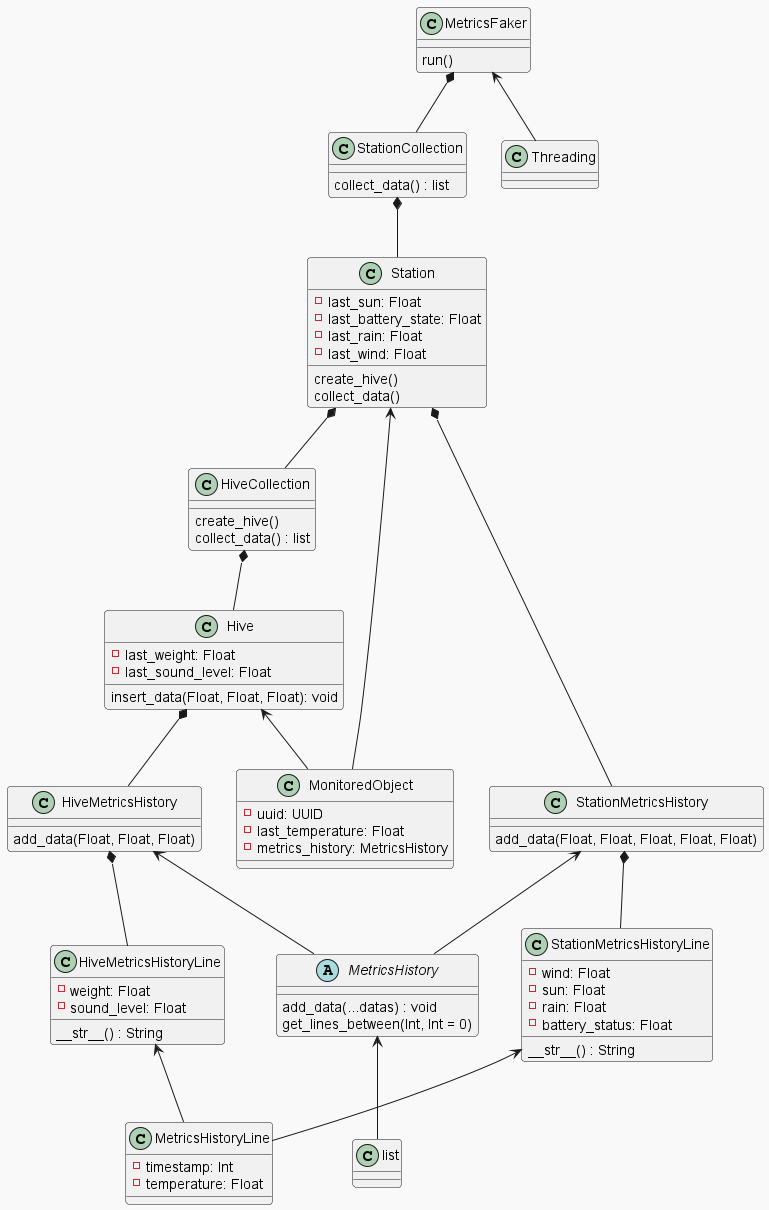

The diagram above was rendered by PlantUML. Its source (embedded in the PNG):
@startuml
!theme mars

class MonitoredObject {
    -uuid: UUID
    -last_temperature: Float
    -metrics_history: MetricsHistory
}

class Hive {
    -last_weight: Float
    -last_sound_level: Float
    insert_data(Float, Float, Float): void
}

Hive <-- MonitoredObject

abstract MetricsHistory {
    add_data(...datas) : void
    get_lines_between(Int, Int = 0)
}

class list

MetricsHistory <-- list

class HiveMetricsHistory {
    add_data(Float, Float, Float)
}

HiveMetricsHistory <-- MetricsHistory
Hive *-- HiveMetricsHistory

class StationMetricsHistory {
    add_data(Float, Float, Float, Float, Float)
}

StationMetricsHistory <-- MetricsHistory
Station *-- StationMetricsHistory

class MetricsHistoryLine {
    -timestamp: Int
    -temperature: Float
}

class HiveMetricsHistoryLine {
    -weight: Float
    -sound_level: Float
    __str__() : String
}

HiveMetricsHistoryLine <-- MetricsHistoryLine
HiveMetricsHistory *-- HiveMetricsHistoryLine

class StationMetricsHistoryLine {
    -wind: Float
    -sun: Float
    -rain: Float
    -battery_status: Float
    __str__() : String
}

StationMetricsHistoryLine <-- MetricsHistoryLine
StationMetricsHistory *-- StationMetricsHistoryLine

class Station {
    -last_sun: Float
    -last_battery_state: Float
    -last_rain: Float
    -last_wind: Float
    create_hive()
    collect_data()
}

Station <-- MonitoredObject

class HiveCollection {
    create_hive()
    collect_data() : list
}

HiveCollection *-- Hive
Station *-- HiveCollection

class StationCollection {
    collect_data() : list
}
StationCollection *-- Station

class MetricsFaker {
    run()
}
MetricsFaker *-- StationCollection

class Threading
MetricsFaker <-- Threading

@enduml